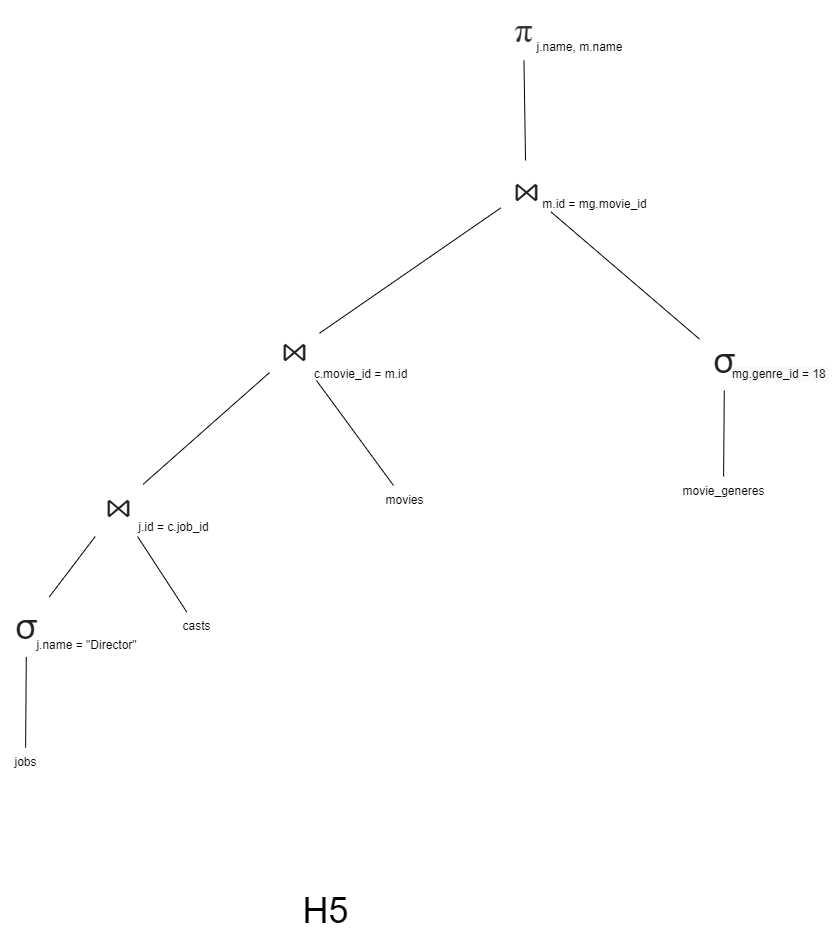

The diagram above was exported from draw.io. Its source (the exported page's mxGraphModel, read from the mxfile embedded in the PNG):
<mxGraphModel dx="4498" dy="1410" grid="1" gridSize="10" guides="1" tooltips="1" connect="1" arrows="1" fold="1" page="1" pageScale="1" pageWidth="827" pageHeight="1169" math="0" shadow="0">
  <root>
    <mxCell id="0" />
    <mxCell id="1" parent="0" />
    <mxCell id="2" value="jobs" style="text;html=1;align=center;verticalAlign=middle;resizable=0;points=[];autosize=1;strokeColor=none;fillColor=none;" vertex="1" parent="1">
      <mxGeometry x="-1048" y="6077.21" width="50" height="30" as="geometry" />
    </mxCell>
    <mxCell id="3" value="casts" style="text;html=1;align=center;verticalAlign=middle;resizable=0;points=[];autosize=1;strokeColor=none;fillColor=none;" vertex="1" parent="1">
      <mxGeometry x="-877" y="5941.46" width="50" height="30" as="geometry" />
    </mxCell>
    <mxCell id="4" value="movies" style="text;html=1;align=center;verticalAlign=middle;resizable=0;points=[];autosize=1;strokeColor=none;fillColor=none;" vertex="1" parent="1">
      <mxGeometry x="-674" y="5815" width="60" height="30" as="geometry" />
    </mxCell>
    <mxCell id="5" value="movie_generes" style="text;html=1;align=center;verticalAlign=middle;resizable=0;points=[];autosize=1;strokeColor=none;fillColor=none;" vertex="1" parent="1">
      <mxGeometry x="-380" y="5806" width="110" height="30" as="geometry" />
    </mxCell>
    <mxCell id="6" value="" style="endArrow=none;html=1;rounded=0;" edge="1" source="3" target="24" parent="1">
      <mxGeometry width="50" height="50" relative="1" as="geometry">
        <mxPoint x="-867" y="5920.46" as="sourcePoint" />
        <mxPoint x="-907" y="5891.009999999999" as="targetPoint" />
      </mxGeometry>
    </mxCell>
    <mxCell id="7" value="" style="endArrow=none;html=1;rounded=0;" edge="1" source="24" target="26" parent="1">
      <mxGeometry width="50" height="50" relative="1" as="geometry">
        <mxPoint x="-712.12" y="5797.702023988006" as="sourcePoint" />
        <mxPoint x="-760.5000000000001" y="5741.9308645899555" as="targetPoint" />
      </mxGeometry>
    </mxCell>
    <mxCell id="8" value="" style="endArrow=none;html=1;rounded=0;" edge="1" source="4" target="26" parent="1">
      <mxGeometry width="50" height="50" relative="1" as="geometry">
        <mxPoint x="-736.5" y="5812.5" as="sourcePoint" />
        <mxPoint x="-800.5000000000001" y="5736.847285067873" as="targetPoint" />
      </mxGeometry>
    </mxCell>
    <mxCell id="9" value="" style="endArrow=none;html=1;rounded=0;" edge="1" source="26" target="27" parent="1">
      <mxGeometry width="50" height="50" relative="1" as="geometry">
        <mxPoint x="-394.5" y="5705.402103559871" as="sourcePoint" />
        <mxPoint x="-505.375" y="5630" as="targetPoint" />
      </mxGeometry>
    </mxCell>
    <mxCell id="10" value="" style="endArrow=none;html=1;rounded=0;" edge="1" source="15" target="27" parent="1">
      <mxGeometry width="50" height="50" relative="1" as="geometry">
        <mxPoint x="-468" y="5710" as="sourcePoint" />
        <mxPoint x="-544" y="5610.131578947368" as="targetPoint" />
      </mxGeometry>
    </mxCell>
    <mxCell id="11" value="&lt;span style=&quot;color: rgb(32, 33, 36); font-family: arial, sans-serif; text-align: left; background-color: rgb(255, 255, 255);&quot;&gt;&lt;font style=&quot;font-size: 36px;&quot;&gt;σ&lt;/font&gt;&lt;/span&gt;" style="text;html=1;align=center;verticalAlign=middle;resizable=0;points=[];autosize=1;strokeColor=none;fillColor=none;" vertex="1" parent="1">
      <mxGeometry x="-1047" y="5926.46" width="50" height="60" as="geometry" />
    </mxCell>
    <mxCell id="12" value="&lt;font style=&quot;font-size: 12px;&quot;&gt;j.name = &quot;Director&quot;&lt;/font&gt;" style="text;html=1;align=center;verticalAlign=middle;resizable=0;points=[];autosize=1;strokeColor=none;fillColor=none;fontSize=24;" vertex="1" parent="1">
      <mxGeometry x="-1022" y="5951.46" width="120" height="40" as="geometry" />
    </mxCell>
    <mxCell id="13" value="" style="endArrow=none;html=1;rounded=0;" edge="1" source="5" target="15" parent="1">
      <mxGeometry width="50" height="50" relative="1" as="geometry">
        <mxPoint x="-453" y="5675.25" as="sourcePoint" />
        <mxPoint x="-493.727272727273" y="5595.25" as="targetPoint" />
      </mxGeometry>
    </mxCell>
    <mxCell id="14" value="" style="group" connectable="0" vertex="1" parent="1">
      <mxGeometry x="-349" y="5660" width="136" height="70" as="geometry" />
    </mxCell>
    <mxCell id="15" value="&lt;span style=&quot;color: rgb(32, 33, 36); font-family: arial, sans-serif; text-align: left; background-color: rgb(255, 255, 255);&quot;&gt;&lt;font style=&quot;font-size: 36px;&quot;&gt;σ&lt;/font&gt;&lt;/span&gt;" style="text;html=1;align=center;verticalAlign=middle;resizable=0;points=[];autosize=1;strokeColor=none;fillColor=none;" vertex="1" parent="14">
      <mxGeometry width="50" height="60" as="geometry" />
    </mxCell>
    <mxCell id="16" value="&lt;span style=&quot;color: rgb(0, 0, 0); font-family: Helvetica; font-size: 12px; font-style: normal; font-variant-ligatures: normal; font-variant-caps: normal; font-weight: 400; letter-spacing: normal; orphans: 2; text-align: center; text-indent: 0px; text-transform: none; widows: 2; word-spacing: 0px; -webkit-text-stroke-width: 0px; background-color: rgb(248, 249, 250); text-decoration-thickness: initial; text-decoration-style: initial; text-decoration-color: initial; float: none; display: inline !important;&quot;&gt;mg.genre_id = 18&amp;nbsp;&lt;/span&gt;" style="text;whiteSpace=wrap;html=1;" vertex="1" parent="14">
      <mxGeometry x="31" y="30" width="105" height="40" as="geometry" />
    </mxCell>
    <mxCell id="17" value="" style="endArrow=none;html=1;rounded=0;" edge="1" source="2" target="11" parent="1">
      <mxGeometry width="50" height="50" relative="1" as="geometry">
        <mxPoint x="-859.8260869565217" y="5956.46" as="sourcePoint" />
        <mxPoint x="-896.3478260869565" y="5886.46" as="targetPoint" />
      </mxGeometry>
    </mxCell>
    <mxCell id="18" value="" style="endArrow=none;html=1;rounded=0;" edge="1" source="27" target="21" parent="1">
      <mxGeometry width="50" height="50" relative="1" as="geometry">
        <mxPoint x="-524.230769230769" y="5460" as="sourcePoint" />
        <mxPoint x="-524.3400000000003" y="5380" as="targetPoint" />
      </mxGeometry>
    </mxCell>
    <mxCell id="19" value="" style="endArrow=none;html=1;rounded=0;" edge="1" source="11" target="24" parent="1">
      <mxGeometry width="50" height="50" relative="1" as="geometry">
        <mxPoint x="-970.4760869565218" y="5946.46" as="sourcePoint" />
        <mxPoint x="-946.5" y="5886" as="targetPoint" />
      </mxGeometry>
    </mxCell>
    <mxCell id="20" value="" style="group" connectable="0" vertex="1" parent="1">
      <mxGeometry x="-545" y="5330" width="131" height="62" as="geometry" />
    </mxCell>
    <mxCell id="21" value="&lt;span style=&quot;color: rgb(51, 51, 51); font-family: -webkit-pictograph; background-color: rgb(255, 255, 255);&quot;&gt;&lt;font style=&quot;font-size: 36px;&quot;&gt;π&lt;/font&gt;&lt;/span&gt;" style="text;html=1;align=center;verticalAlign=middle;resizable=0;points=[];autosize=1;strokeColor=none;fillColor=none;fontSize=14;" vertex="1" parent="20">
      <mxGeometry width="40" height="60" as="geometry" />
    </mxCell>
    <mxCell id="22" value="j.name, m.name" style="text;html=1;align=center;verticalAlign=middle;resizable=0;points=[];autosize=1;strokeColor=none;fillColor=none;fontSize=12;" vertex="1" parent="20">
      <mxGeometry x="21" y="32" width="110" height="30" as="geometry" />
    </mxCell>
    <mxCell id="23" value="j.id = c.job_id" style="text;html=1;align=center;verticalAlign=middle;resizable=0;points=[];autosize=1;strokeColor=none;fillColor=none;" vertex="1" parent="1">
      <mxGeometry x="-920.5" y="5842" width="90" height="30" as="geometry" />
    </mxCell>
    <mxCell id="24" value="&lt;span style=&quot;color: rgb(32, 33, 36); font-family: arial, sans-serif; text-align: left; background-color: rgb(255, 255, 255);&quot;&gt;&lt;font style=&quot;font-size: 36px;&quot;&gt;⋈&lt;/font&gt;&lt;/span&gt;" style="text;html=1;align=center;verticalAlign=middle;resizable=0;points=[];autosize=1;strokeColor=none;fillColor=none;" vertex="1" parent="1">
      <mxGeometry x="-955.5" y="5806" width="50" height="60" as="geometry" />
    </mxCell>
    <mxCell id="25" value="c.movie_id = m.id" style="text;html=1;align=center;verticalAlign=middle;resizable=0;points=[];autosize=1;strokeColor=none;fillColor=none;" vertex="1" parent="1">
      <mxGeometry x="-748.5" y="5689" width="120" height="30" as="geometry" />
    </mxCell>
    <mxCell id="26" value="&lt;span style=&quot;color: rgb(32, 33, 36); font-family: arial, sans-serif; text-align: left; background-color: rgb(255, 255, 255);&quot;&gt;&lt;font style=&quot;font-size: 36px;&quot;&gt;⋈&lt;/font&gt;&lt;/span&gt;" style="text;html=1;align=center;verticalAlign=middle;resizable=0;points=[];autosize=1;strokeColor=none;fillColor=none;" vertex="1" parent="1">
      <mxGeometry x="-779" y="5650" width="50" height="60" as="geometry" />
    </mxCell>
    <mxCell id="27" value="&lt;span style=&quot;color: rgb(32, 33, 36); font-family: arial, sans-serif; text-align: left; background-color: rgb(255, 255, 255);&quot;&gt;&lt;font style=&quot;font-size: 36px;&quot;&gt;⋈&lt;/font&gt;&lt;/span&gt;" style="text;html=1;align=center;verticalAlign=middle;resizable=0;points=[];autosize=1;strokeColor=none;fillColor=none;" vertex="1" parent="1">
      <mxGeometry x="-547.5" y="5490" width="50" height="60" as="geometry" />
    </mxCell>
    <mxCell id="28" value="m.id = mg.movie_id" style="text;html=1;align=center;verticalAlign=middle;resizable=0;points=[];autosize=1;strokeColor=none;fillColor=none;" vertex="1" parent="1">
      <mxGeometry x="-519" y="5519" width="130" height="30" as="geometry" />
    </mxCell>
    <mxCell id="29" value="&lt;span style=&quot;font-size: 36px;&quot;&gt;H5&lt;/span&gt;" style="text;html=1;align=center;verticalAlign=middle;resizable=0;points=[];autosize=1;strokeColor=none;fillColor=none;" vertex="1" parent="1">
      <mxGeometry x="-758" y="6210" width="70" height="60" as="geometry" />
    </mxCell>
  </root>
</mxGraphModel>